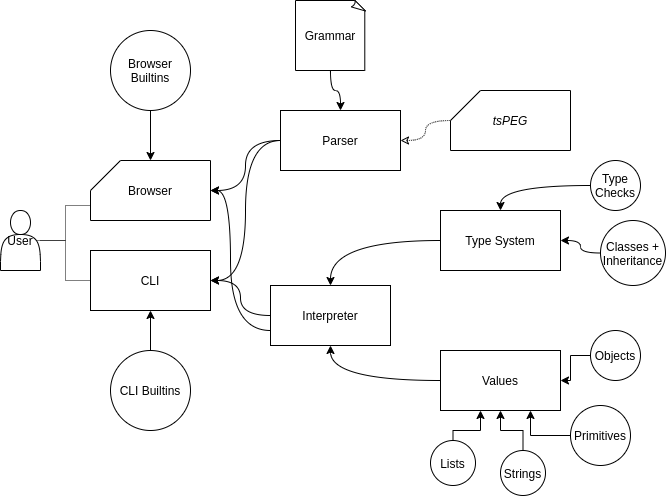

The diagram above was exported from draw.io. Its source (the exported page's mxGraphModel, read from the mxfile embedded in the PNG):
<mxGraphModel dx="1185" dy="645" grid="1" gridSize="10" guides="1" tooltips="1" connect="1" arrows="1" fold="1" page="1" pageScale="1" pageWidth="827" pageHeight="1169" math="0" shadow="0">
  <root>
    <mxCell id="0" />
    <mxCell id="1" parent="0" />
    <mxCell id="2" value="Interpreter" style="rounded=0;whiteSpace=wrap;html=1;" vertex="1" parent="1">
      <mxGeometry x="350" y="405" width="120" height="60" as="geometry" />
    </mxCell>
    <mxCell id="3" value="Parser" style="rounded=0;whiteSpace=wrap;html=1;" vertex="1" parent="1">
      <mxGeometry x="360" y="230" width="120" height="60" as="geometry" />
    </mxCell>
    <mxCell id="4" style="edgeStyle=orthogonalEdgeStyle;curved=1;rounded=0;orthogonalLoop=1;jettySize=auto;html=1;startArrow=none;startFill=0;endArrow=classic;endFill=1;" edge="1" source="5" target="3" parent="1">
      <mxGeometry relative="1" as="geometry" />
    </mxCell>
    <mxCell id="5" value="Grammar" style="whiteSpace=wrap;html=1;shape=mxgraph.basic.document" vertex="1" parent="1">
      <mxGeometry x="375" y="120" width="70" height="70" as="geometry" />
    </mxCell>
    <mxCell id="6" style="edgeStyle=orthogonalEdgeStyle;curved=1;rounded=0;orthogonalLoop=1;jettySize=auto;html=1;endArrow=none;endFill=0;startArrow=classic;startFill=1;" edge="1" source="8" target="2" parent="1">
      <mxGeometry relative="1" as="geometry" />
    </mxCell>
    <mxCell id="7" style="edgeStyle=orthogonalEdgeStyle;curved=1;rounded=0;orthogonalLoop=1;jettySize=auto;html=1;entryX=0;entryY=0.5;entryDx=0;entryDy=0;endArrow=none;endFill=0;startArrow=classic;startFill=1;" edge="1" source="8" target="3" parent="1">
      <mxGeometry relative="1" as="geometry" />
    </mxCell>
    <mxCell id="8" value="CLI" style="rounded=0;whiteSpace=wrap;html=1;" vertex="1" parent="1">
      <mxGeometry x="170" y="370" width="120" height="60" as="geometry" />
    </mxCell>
    <mxCell id="9" style="edgeStyle=orthogonalEdgeStyle;rounded=0;orthogonalLoop=1;jettySize=auto;html=1;exitX=0.9;exitY=0.5;exitDx=0;exitDy=0;exitPerimeter=0;entryX=0;entryY=0;entryDx=0;entryDy=45;entryPerimeter=0;startArrow=none;startFill=0;endArrow=none;endFill=0;dashed=1;dashPattern=1 1;" edge="1" source="11" target="14" parent="1">
      <mxGeometry relative="1" as="geometry" />
    </mxCell>
    <mxCell id="10" style="edgeStyle=orthogonalEdgeStyle;rounded=0;orthogonalLoop=1;jettySize=auto;html=1;entryX=0;entryY=0.5;entryDx=0;entryDy=0;dashed=1;dashPattern=1 1;startArrow=none;startFill=0;endArrow=none;endFill=0;" edge="1" source="11" target="8" parent="1">
      <mxGeometry relative="1" as="geometry" />
    </mxCell>
    <mxCell id="11" value="User" style="shape=actor;whiteSpace=wrap;html=1;" vertex="1" parent="1">
      <mxGeometry x="80" y="330" width="40" height="60" as="geometry" />
    </mxCell>
    <mxCell id="12" style="edgeStyle=orthogonalEdgeStyle;curved=1;rounded=0;orthogonalLoop=1;jettySize=auto;html=1;entryX=0;entryY=0.75;entryDx=0;entryDy=0;endArrow=none;endFill=0;startArrow=classic;startFill=1;" edge="1" source="14" target="2" parent="1">
      <mxGeometry relative="1" as="geometry">
        <Array as="points">
          <mxPoint x="310" y="310" />
          <mxPoint x="310" y="450" />
        </Array>
      </mxGeometry>
    </mxCell>
    <mxCell id="13" style="edgeStyle=orthogonalEdgeStyle;curved=1;rounded=0;orthogonalLoop=1;jettySize=auto;html=1;endArrow=none;endFill=0;startArrow=classic;startFill=1;" edge="1" source="14" target="3" parent="1">
      <mxGeometry relative="1" as="geometry" />
    </mxCell>
    <mxCell id="14" value="Browser" style="shape=card;whiteSpace=wrap;html=1;" vertex="1" parent="1">
      <mxGeometry x="170" y="280" width="120" height="60" as="geometry" />
    </mxCell>
    <mxCell id="15" style="edgeStyle=orthogonalEdgeStyle;curved=1;rounded=0;orthogonalLoop=1;jettySize=auto;html=1;startArrow=none;startFill=0;endArrow=classic;endFill=0;dashed=1;dashPattern=1 1;" edge="1" source="16" target="3" parent="1">
      <mxGeometry relative="1" as="geometry" />
    </mxCell>
    <mxCell id="16" value="&lt;i&gt;tsPEG&lt;/i&gt;" style="shape=card;whiteSpace=wrap;html=1;" vertex="1" parent="1">
      <mxGeometry x="530" y="210" width="120" height="60" as="geometry" />
    </mxCell>
    <mxCell id="17" style="edgeStyle=orthogonalEdgeStyle;orthogonalLoop=1;jettySize=auto;html=1;startArrow=none;startFill=0;endArrow=classic;endFill=1;curved=1;" edge="1" source="18" target="2" parent="1">
      <mxGeometry relative="1" as="geometry" />
    </mxCell>
    <mxCell id="18" value="Type System" style="rounded=0;whiteSpace=wrap;html=1;" vertex="1" parent="1">
      <mxGeometry x="520" y="330" width="120" height="60" as="geometry" />
    </mxCell>
    <mxCell id="19" style="edgeStyle=orthogonalEdgeStyle;curved=1;rounded=0;orthogonalLoop=1;jettySize=auto;html=1;startArrow=none;startFill=0;endArrow=classic;endFill=1;" edge="1" source="20" target="2" parent="1">
      <mxGeometry relative="1" as="geometry" />
    </mxCell>
    <mxCell id="20" value="Values" style="rounded=0;whiteSpace=wrap;html=1;" vertex="1" parent="1">
      <mxGeometry x="520" y="470" width="120" height="60" as="geometry" />
    </mxCell>
    <mxCell id="21" style="edgeStyle=orthogonalEdgeStyle;rounded=0;orthogonalLoop=1;jettySize=auto;html=1;startArrow=none;startFill=0;endArrow=classic;endFill=1;" edge="1" source="22" target="20" parent="1">
      <mxGeometry relative="1" as="geometry">
        <Array as="points">
          <mxPoint x="533" y="550" />
          <mxPoint x="560" y="550" />
        </Array>
      </mxGeometry>
    </mxCell>
    <mxCell id="22" value="Lists" style="ellipse;whiteSpace=wrap;html=1;aspect=fixed;" vertex="1" parent="1">
      <mxGeometry x="510" y="560" width="45" height="45" as="geometry" />
    </mxCell>
    <mxCell id="23" style="edgeStyle=orthogonalEdgeStyle;rounded=0;orthogonalLoop=1;jettySize=auto;html=1;startArrow=none;startFill=0;endArrow=classic;endFill=1;" edge="1" source="24" parent="1">
      <mxGeometry relative="1" as="geometry">
        <mxPoint x="580" y="530" as="targetPoint" />
      </mxGeometry>
    </mxCell>
    <mxCell id="24" value="Strings" style="ellipse;whiteSpace=wrap;html=1;aspect=fixed;" vertex="1" parent="1">
      <mxGeometry x="580" y="570" width="45" height="45" as="geometry" />
    </mxCell>
    <mxCell id="25" style="edgeStyle=orthogonalEdgeStyle;rounded=0;orthogonalLoop=1;jettySize=auto;html=1;entryX=0.75;entryY=1;entryDx=0;entryDy=0;startArrow=none;startFill=0;endArrow=classic;endFill=1;" edge="1" source="26" target="20" parent="1">
      <mxGeometry relative="1" as="geometry" />
    </mxCell>
    <mxCell id="26" value="Primitives" style="ellipse;whiteSpace=wrap;html=1;aspect=fixed;" vertex="1" parent="1">
      <mxGeometry x="650" y="525" width="60" height="60" as="geometry" />
    </mxCell>
    <mxCell id="27" style="edgeStyle=orthogonalEdgeStyle;rounded=0;orthogonalLoop=1;jettySize=auto;html=1;startArrow=none;startFill=0;endArrow=classic;endFill=1;" edge="1" source="28" target="20" parent="1">
      <mxGeometry relative="1" as="geometry" />
    </mxCell>
    <mxCell id="28" value="Objects" style="ellipse;whiteSpace=wrap;html=1;aspect=fixed;" vertex="1" parent="1">
      <mxGeometry x="670" y="450" width="50" height="50" as="geometry" />
    </mxCell>
    <mxCell id="29" style="edgeStyle=orthogonalEdgeStyle;curved=1;rounded=0;orthogonalLoop=1;jettySize=auto;html=1;entryX=0.5;entryY=0;entryDx=0;entryDy=0;startArrow=none;startFill=0;endArrow=classic;endFill=1;" edge="1" source="30" target="18" parent="1">
      <mxGeometry relative="1" as="geometry" />
    </mxCell>
    <mxCell id="30" value="Type Checks" style="ellipse;whiteSpace=wrap;html=1;aspect=fixed;" vertex="1" parent="1">
      <mxGeometry x="670" y="280" width="50" height="50" as="geometry" />
    </mxCell>
    <mxCell id="31" style="edgeStyle=orthogonalEdgeStyle;curved=1;rounded=0;orthogonalLoop=1;jettySize=auto;html=1;startArrow=none;startFill=0;endArrow=classic;endFill=1;" edge="1" source="32" target="18" parent="1">
      <mxGeometry relative="1" as="geometry" />
    </mxCell>
    <mxCell id="32" value="Classes +&lt;br&gt;Inheritance" style="ellipse;whiteSpace=wrap;html=1;aspect=fixed;" vertex="1" parent="1">
      <mxGeometry x="680" y="340" width="65" height="65" as="geometry" />
    </mxCell>
    <mxCell id="33" style="edgeStyle=orthogonalEdgeStyle;rounded=0;orthogonalLoop=1;jettySize=auto;html=1;" edge="1" source="34" target="8" parent="1">
      <mxGeometry relative="1" as="geometry" />
    </mxCell>
    <mxCell id="34" value="CLI Builtins" style="ellipse;whiteSpace=wrap;html=1;aspect=fixed;" vertex="1" parent="1">
      <mxGeometry x="190" y="470" width="80" height="80" as="geometry" />
    </mxCell>
    <mxCell id="35" style="edgeStyle=orthogonalEdgeStyle;rounded=0;orthogonalLoop=1;jettySize=auto;html=1;" edge="1" source="36" target="14" parent="1">
      <mxGeometry relative="1" as="geometry" />
    </mxCell>
    <mxCell id="36" value="Browser Builtins" style="ellipse;whiteSpace=wrap;html=1;aspect=fixed;" vertex="1" parent="1">
      <mxGeometry x="190" y="150" width="80" height="80" as="geometry" />
    </mxCell>
  </root>
</mxGraphModel>